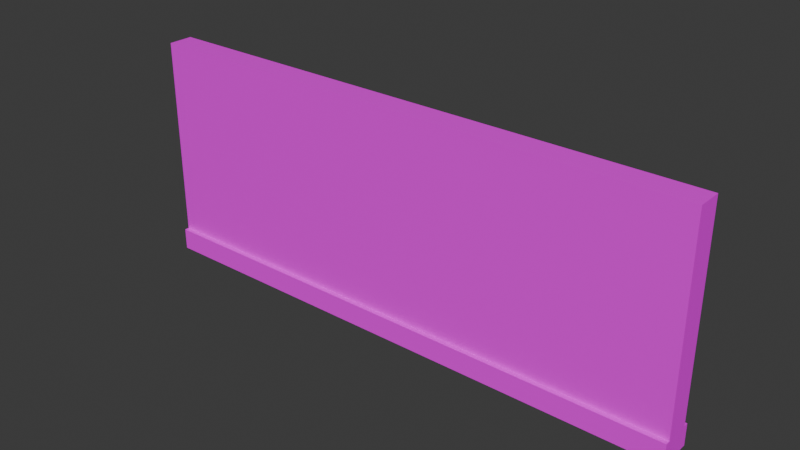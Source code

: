 # Source: WallBasic.blend  (saved by Blender 5.0.118; exported with 4.5.12 LTS)
import bpy
from mathutils import Matrix  # noqa: F401  (used for matrix-valued properties, if any)

bpy.ops.wm.read_factory_settings(use_empty=True)
scene = bpy.context.scene
scene.name = 'Scene'

# ---- collections
col_collection = bpy.data.collections.new('Collection'); scene.collection.children.link(col_collection)

# ---- images (referenced by path relative to the original .blend; pixels are not part of the script)
import os
ASSET_DIR = os.environ.get("B2B_ASSET_DIR", "")  # directory of the original .blend (textures are referenced by path, not embedded)
HERE = os.path.dirname(os.path.abspath(__file__))  # packed textures are extracted next to this script under _unpacked/

def load_image(name, relpath, width, height, colorspace="sRGB"):
    """Load a texture the original file referenced (path relative to the .blend, or extracted next to this script)."""
    p = next((c for c in (os.path.join(HERE, relpath), os.path.join(ASSET_DIR, relpath)) if relpath and os.path.exists(c)), "")
    if p:
        img = bpy.data.images.load(p, check_existing=True)
        img.name = name
    else:  # same state as the original file: an image datablock whose file is absent (Cycles renders it pink)
        img = bpy.data.images.new(name, width, height)
        img.source = "FILE"
        img.filepath = "//" + (relpath or name)
    img.colorspace_settings.name = colorspace
    return img
img_texturelabs_concrete_156s_jpg = load_image('Texturelabs_Concrete_156S.jpg', 'Texturelabs_Concrete_156S.jpg', 1024, 1024, 'sRGB')
img_birch_png = load_image('Birch.png', 'Birch.png', 1024, 1024, 'sRGB')

# ---- materials (node trees are filled in below, after node groups)
mat_wall = bpy.data.materials.new('Wall')
mat_baseboard = bpy.data.materials.new('Baseboard')

# ---- material node trees
mat_wall.use_nodes = True; mat_wall.node_tree.nodes.clear()
_N = mat_wall.node_tree.nodes; _L = mat_wall.node_tree.links
n0 = _N.new('ShaderNodeBsdfPrincipled'); n0.name = 'Principled BSDF'; n0.location = (-200, 100)
n1 = _N.new('ShaderNodeOutputMaterial'); n1.name = 'Material Output'; n1.location = (200, 100)
n2 = _N.new('ShaderNodeTexImage'); n2.name = 'Image Texture'; n2.location = (-490, 80)
n2.image = img_texturelabs_concrete_156s_jpg
_L.new(n0.outputs[0], n1.inputs[0])
_L.new(n2.outputs[0], n0.inputs[0])
n1.is_active_output = True
mat_baseboard.use_nodes = True; mat_baseboard.node_tree.nodes.clear()
_N = mat_baseboard.node_tree.nodes; _L = mat_baseboard.node_tree.links
n0 = _N.new('ShaderNodeBsdfPrincipled'); n0.name = 'Principled BSDF'; n0.location = (-200, 100)
n1 = _N.new('ShaderNodeOutputMaterial'); n1.name = 'Material Output'; n1.location = (200, 100)
n2 = _N.new('ShaderNodeTexImage'); n2.name = 'Image Texture'; n2.location = (-490, 80)
n2.image = img_birch_png
_L.new(n0.outputs[0], n1.inputs[0])
_L.new(n2.outputs[0], n0.inputs[0])
n1.is_active_output = True

# ---- world
world_world = bpy.data.worlds.new('World'); scene.world = world_world
world_world.use_nodes = True; world_world.node_tree.nodes.clear()
_N = world_world.node_tree.nodes; _L = world_world.node_tree.links
n0 = _N.new('ShaderNodeOutputWorld'); n0.name = 'World Output'; n0.location = (200, 100)
n1 = _N.new('ShaderNodeBackground'); n1.name = 'Background'; n1.location = (-200, 100)
n1.inputs[0].default_value = (0.05088, 0.05088, 0.05088, 1.0)
_L.new(n1.outputs[0], n0.inputs[0])
n0.is_active_output = True
world_world.color = (0.05088, 0.05088, 0.05088)
world_world.sun_shadow_jitter_overblur = 0.0

# ---- meshes
me_cube_001 = bpy.data.meshes.new('Cube.001')
me_cube_001.from_pydata([(-8.0, -0.2, 0.0), (-8.0, -0.2, 0.35), (-8.0, 0.2, 0.0), (-8.0, 0.2, 0.35), (1.0, -0.2, 0.0), (1.0, -0.2, 0.35), (1.0, 0.2, 0.0), (1.0, 0.2, 0.35), (-8.0, -0.2, 3.6), (-8.0, 0.2, 3.6), (1.0, -0.2, 3.6), (1.0, 0.2, 3.6), (-8.0, 0.275, 0.0), (-8.0, 0.275, 0.35), (1.0, 0.275, 0.0), (1.0, 0.275, 0.35), (-8.0, -0.275, 0.0), (-8.0, -0.275, 0.35), (1.0, -0.275, 0.0), (1.0, -0.275, 0.35)], [], [(0, 1, 3, 2), (3, 7, 15, 13), (6, 7, 5, 4), (5, 1, 17, 19), (2, 6, 4, 0), (1, 5, 10, 8), (11, 9, 8, 10), (7, 3, 9, 11), (5, 7, 11, 10), (3, 1, 8, 9), (12, 13, 15, 14), (2, 3, 13, 12), (7, 6, 14, 15), (6, 2, 12, 14), (18, 19, 17, 16), (4, 5, 19, 18), (1, 0, 16, 17), (0, 4, 18, 16)])
me_cube_001.polygons.foreach_set('material_index', [1, 1, 1, 1, 1, 0, 1, 0, 0, 0, 1, 1, 1, 1, 1, 1, 1, 1])
_uv = me_cube_001.uv_layers.new(name='UVMap')
_uv.uv.foreach_set('vector', [0.0, 0.0, 0.0, 1.0, 0.0, 1.0, 0.0, 0.0, 0.9988, -1.005, 0.9988, 0.001909, 0.9988, 0.001909, 0.9988, -1.005, 1.0, 0.0, 1.0, 1.0, 1.0, 1.0, 1.0, 0.0, 0.9988, 1.009, 0.9988, 2.015, 0.9988, 2.015, 0.9988, 1.009, -1.015, 0.001909, -0.007962, 0.001909, -0.007962, 1.009, -1.015, 1.009, -2.487e-09, 0.002451, 1.0, 0.002451, 1.0, 1.002, -2.487e-09, 1.002, 0.9988, 0.001909, 2.005, 0.001909, 2.005, 1.009, 0.9988, 1.009, 1.0, 0.0, 0.0, 0.0, 0.0, 1.0, 1.0, 1.0, 1.0, 0.002451, 1.0, 0.0, 1.0, 1.0, 1.0, 1.002, 0.0, 0.0, -2.487e-09, 0.002451, -2.487e-09, 1.002, 0.0, 1.0, 0.0, 0.0, 0.0, 1.0, 1.0, 1.0, 1.0, 0.0, 0.0, 0.0, 0.0, 1.0, 0.0, 1.0, 0.0, 0.0, 1.0, 1.0, 1.0, 0.0, 1.0, 0.0, 1.0, 1.0, -0.007962, 0.001909, -1.015, 0.001909, -1.015, 0.001909, -0.007962, 0.001909, 1.0, 0.0, 1.0, 1.0, 0.0, 1.0, 0.0, 0.0, 1.0, 0.0, 1.0, 1.0, 1.0, 1.0, 1.0, 0.0, 0.0, 1.0, 0.0, 0.0, 0.0, 0.0, 0.0, 1.0, -1.015, 1.009, -0.007962, 1.009, -0.007962, 1.009, -1.015, 1.009])
me_cube_001.materials.append(mat_wall)
me_cube_001.materials.append(mat_baseboard)
me_cube_001.update()

# ---- objects
ob_cube = bpy.data.objects.new('Cube', me_cube_001)

# ---- transforms, parenting, visibility, modifiers, constraints
ob_cube.location = (0.0, 0.0, 0.0)

# ---- collection membership
col_collection.objects.link(ob_cube)

# ---- scene / render settings (as saved in the file)
scene.frame_start = 1; scene.frame_end = 250; scene.frame_set(1)
scene.render.engine = 'BLENDER_EEVEE_NEXT'
scene.render.bake_bias = 0.0
scene.render.bake_samples = 0
scene.cycles.sampling_pattern = 'TABULATED_SOBOL'
scene.eevee.use_volume_custom_range = False
bpy.context.view_layer.update()

# ---- added for rendering (the .blend has no active camera and no usable light): camera, sun
cam_auto = bpy.data.cameras.new('AutoCamera')
cam_auto.lens = 50.0
cam_auto.sensor_width = 36.0
cam_auto.clip_end = 1000.0
ob_auto_camera = bpy.data.objects.new('AutoCamera', cam_auto)
scene.collection.objects.link(ob_auto_camera)
ob_auto_camera.location = (5.4829, -10.7795, 8.98632)
ob_auto_camera.rotation_euler = (1.09748, -7.21219e-08, 0.694738)
scene.camera = ob_auto_camera
light_auto_sun = bpy.data.lights.new('AutoSun', 'SUN')
light_auto_sun.energy = 3.0
light_auto_sun.angle = 0.0523599
ob_auto_sun = bpy.data.objects.new('AutoSun', light_auto_sun)
scene.collection.objects.link(ob_auto_sun)
ob_auto_sun.rotation_euler = (0.872665, 0.174533, 0.523599)
bpy.context.view_layer.update()
